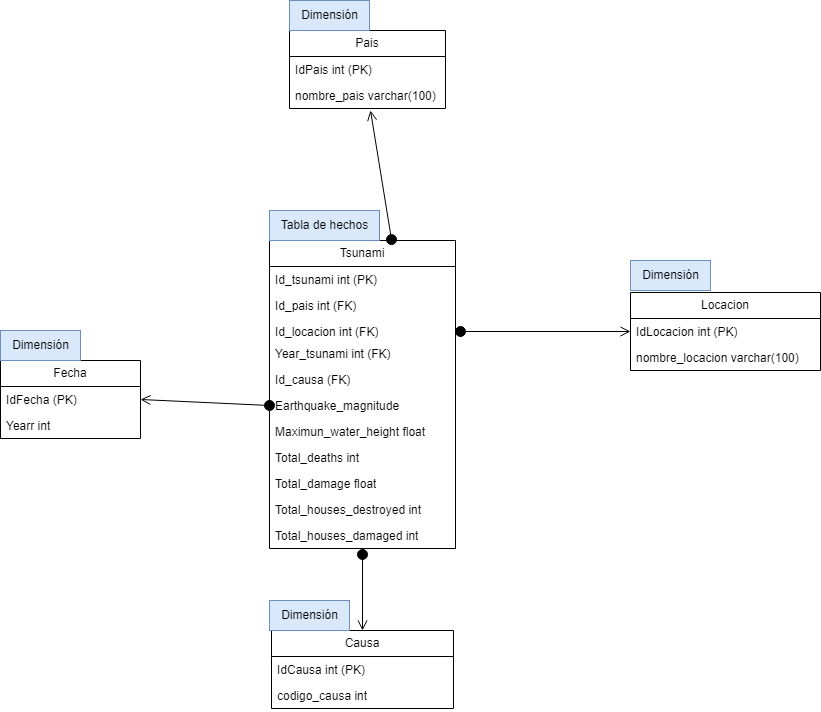

The diagram above was exported from draw.io. Its source (the exported page's mxGraphModel, read from the mxfile embedded in the PNG):
<mxGraphModel dx="880" dy="1645" grid="1" gridSize="10" guides="1" tooltips="1" connect="1" arrows="1" fold="1" page="1" pageScale="1" pageWidth="827" pageHeight="1169" math="0" shadow="0">
  <root>
    <mxCell id="0" />
    <mxCell id="1" parent="0" />
    <mxCell id="AfZ2VSGV_Zi3rn9QUF7c-1" value="Tsunami" style="swimlane;fontStyle=0;childLayout=stackLayout;horizontal=1;startSize=26;fillColor=none;horizontalStack=0;resizeParent=1;resizeParentMax=0;resizeLast=0;collapsible=1;marginBottom=0;whiteSpace=wrap;html=1;" parent="1" vertex="1">
      <mxGeometry x="269" y="60" width="186" height="308" as="geometry" />
    </mxCell>
    <mxCell id="AfZ2VSGV_Zi3rn9QUF7c-2" value="Id_tsunami int (PK)" style="text;strokeColor=none;fillColor=none;align=left;verticalAlign=top;spacingLeft=4;spacingRight=4;overflow=hidden;rotatable=0;points=[[0,0.5],[1,0.5]];portConstraint=eastwest;whiteSpace=wrap;html=1;" parent="AfZ2VSGV_Zi3rn9QUF7c-1" vertex="1">
      <mxGeometry y="26" width="186" height="26" as="geometry" />
    </mxCell>
    <mxCell id="AfZ2VSGV_Zi3rn9QUF7c-3" value="Id_pais int (FK)" style="text;strokeColor=none;fillColor=none;align=left;verticalAlign=top;spacingLeft=4;spacingRight=4;overflow=hidden;rotatable=0;points=[[0,0.5],[1,0.5]];portConstraint=eastwest;whiteSpace=wrap;html=1;" parent="AfZ2VSGV_Zi3rn9QUF7c-1" vertex="1">
      <mxGeometry y="52" width="186" height="26" as="geometry" />
    </mxCell>
    <mxCell id="AfZ2VSGV_Zi3rn9QUF7c-4" value="Id_locacion int (FK)" style="text;strokeColor=none;fillColor=none;align=left;verticalAlign=top;spacingLeft=4;spacingRight=4;overflow=hidden;rotatable=0;points=[[0,0.5],[1,0.5]];portConstraint=eastwest;whiteSpace=wrap;html=1;" parent="AfZ2VSGV_Zi3rn9QUF7c-1" vertex="1">
      <mxGeometry y="78" width="186" height="22" as="geometry" />
    </mxCell>
    <mxCell id="AfZ2VSGV_Zi3rn9QUF7c-8" value="Year_tsunami int (FK)" style="text;strokeColor=none;fillColor=none;align=left;verticalAlign=top;spacingLeft=4;spacingRight=4;overflow=hidden;rotatable=0;points=[[0,0.5],[1,0.5]];portConstraint=eastwest;whiteSpace=wrap;html=1;" parent="AfZ2VSGV_Zi3rn9QUF7c-1" vertex="1">
      <mxGeometry y="100" width="186" height="26" as="geometry" />
    </mxCell>
    <mxCell id="dqM-U-JsAWYnsaGeQASm-11" value="Id_causa (FK)" style="text;strokeColor=none;fillColor=none;align=left;verticalAlign=top;spacingLeft=4;spacingRight=4;overflow=hidden;rotatable=0;points=[[0,0.5],[1,0.5]];portConstraint=eastwest;whiteSpace=wrap;html=1;" vertex="1" parent="AfZ2VSGV_Zi3rn9QUF7c-1">
      <mxGeometry y="126" width="186" height="26" as="geometry" />
    </mxCell>
    <mxCell id="dqM-U-JsAWYnsaGeQASm-6" value="Earthquake_magnitude" style="text;strokeColor=none;fillColor=none;align=left;verticalAlign=top;spacingLeft=4;spacingRight=4;overflow=hidden;rotatable=0;points=[[0,0.5],[1,0.5]];portConstraint=eastwest;whiteSpace=wrap;html=1;" vertex="1" parent="AfZ2VSGV_Zi3rn9QUF7c-1">
      <mxGeometry y="152" width="186" height="26" as="geometry" />
    </mxCell>
    <mxCell id="AfZ2VSGV_Zi3rn9QUF7c-9" value="Maximun_water_height float" style="text;strokeColor=none;fillColor=none;align=left;verticalAlign=top;spacingLeft=4;spacingRight=4;overflow=hidden;rotatable=0;points=[[0,0.5],[1,0.5]];portConstraint=eastwest;whiteSpace=wrap;html=1;" parent="AfZ2VSGV_Zi3rn9QUF7c-1" vertex="1">
      <mxGeometry y="178" width="186" height="26" as="geometry" />
    </mxCell>
    <mxCell id="AfZ2VSGV_Zi3rn9QUF7c-10" value="Total_deaths int" style="text;strokeColor=none;fillColor=none;align=left;verticalAlign=top;spacingLeft=4;spacingRight=4;overflow=hidden;rotatable=0;points=[[0,0.5],[1,0.5]];portConstraint=eastwest;whiteSpace=wrap;html=1;" parent="AfZ2VSGV_Zi3rn9QUF7c-1" vertex="1">
      <mxGeometry y="204" width="186" height="26" as="geometry" />
    </mxCell>
    <mxCell id="AfZ2VSGV_Zi3rn9QUF7c-11" value="Total_damage float" style="text;strokeColor=none;fillColor=none;align=left;verticalAlign=top;spacingLeft=4;spacingRight=4;overflow=hidden;rotatable=0;points=[[0,0.5],[1,0.5]];portConstraint=eastwest;whiteSpace=wrap;html=1;" parent="AfZ2VSGV_Zi3rn9QUF7c-1" vertex="1">
      <mxGeometry y="230" width="186" height="26" as="geometry" />
    </mxCell>
    <mxCell id="AfZ2VSGV_Zi3rn9QUF7c-12" value="Total_houses_destroyed int" style="text;strokeColor=none;fillColor=none;align=left;verticalAlign=top;spacingLeft=4;spacingRight=4;overflow=hidden;rotatable=0;points=[[0,0.5],[1,0.5]];portConstraint=eastwest;whiteSpace=wrap;html=1;" parent="AfZ2VSGV_Zi3rn9QUF7c-1" vertex="1">
      <mxGeometry y="256" width="186" height="26" as="geometry" />
    </mxCell>
    <mxCell id="AfZ2VSGV_Zi3rn9QUF7c-13" value="Total_houses_damaged int" style="text;strokeColor=none;fillColor=none;align=left;verticalAlign=top;spacingLeft=4;spacingRight=4;overflow=hidden;rotatable=0;points=[[0,0.5],[1,0.5]];portConstraint=eastwest;whiteSpace=wrap;html=1;" parent="AfZ2VSGV_Zi3rn9QUF7c-1" vertex="1">
      <mxGeometry y="282" width="186" height="26" as="geometry" />
    </mxCell>
    <mxCell id="AfZ2VSGV_Zi3rn9QUF7c-14" value="Pais" style="swimlane;fontStyle=0;childLayout=stackLayout;horizontal=1;startSize=26;fillColor=none;horizontalStack=0;resizeParent=1;resizeParentMax=0;resizeLast=0;collapsible=1;marginBottom=0;whiteSpace=wrap;html=1;" parent="1" vertex="1">
      <mxGeometry x="289" y="-150" width="156" height="78" as="geometry" />
    </mxCell>
    <mxCell id="AfZ2VSGV_Zi3rn9QUF7c-15" value="IdPais int (PK)" style="text;strokeColor=none;fillColor=none;align=left;verticalAlign=top;spacingLeft=4;spacingRight=4;overflow=hidden;rotatable=0;points=[[0,0.5],[1,0.5]];portConstraint=eastwest;whiteSpace=wrap;html=1;" parent="AfZ2VSGV_Zi3rn9QUF7c-14" vertex="1">
      <mxGeometry y="26" width="156" height="26" as="geometry" />
    </mxCell>
    <mxCell id="AfZ2VSGV_Zi3rn9QUF7c-16" value="nombre_pais varchar(100)" style="text;strokeColor=none;fillColor=none;align=left;verticalAlign=top;spacingLeft=4;spacingRight=4;overflow=hidden;rotatable=0;points=[[0,0.5],[1,0.5]];portConstraint=eastwest;whiteSpace=wrap;html=1;" parent="AfZ2VSGV_Zi3rn9QUF7c-14" vertex="1">
      <mxGeometry y="52" width="156" height="26" as="geometry" />
    </mxCell>
    <mxCell id="AfZ2VSGV_Zi3rn9QUF7c-18" value="Fecha" style="swimlane;fontStyle=0;childLayout=stackLayout;horizontal=1;startSize=26;fillColor=none;horizontalStack=0;resizeParent=1;resizeParentMax=0;resizeLast=0;collapsible=1;marginBottom=0;whiteSpace=wrap;html=1;" parent="1" vertex="1">
      <mxGeometry y="180" width="140" height="78" as="geometry" />
    </mxCell>
    <mxCell id="AfZ2VSGV_Zi3rn9QUF7c-19" value="IdFecha (PK)" style="text;strokeColor=none;fillColor=none;align=left;verticalAlign=top;spacingLeft=4;spacingRight=4;overflow=hidden;rotatable=0;points=[[0,0.5],[1,0.5]];portConstraint=eastwest;whiteSpace=wrap;html=1;" parent="AfZ2VSGV_Zi3rn9QUF7c-18" vertex="1">
      <mxGeometry y="26" width="140" height="26" as="geometry" />
    </mxCell>
    <mxCell id="AfZ2VSGV_Zi3rn9QUF7c-20" value="Yearr int" style="text;strokeColor=none;fillColor=none;align=left;verticalAlign=top;spacingLeft=4;spacingRight=4;overflow=hidden;rotatable=0;points=[[0,0.5],[1,0.5]];portConstraint=eastwest;whiteSpace=wrap;html=1;" parent="AfZ2VSGV_Zi3rn9QUF7c-18" vertex="1">
      <mxGeometry y="52" width="140" height="26" as="geometry" />
    </mxCell>
    <mxCell id="AfZ2VSGV_Zi3rn9QUF7c-22" value="Locacion" style="swimlane;fontStyle=0;childLayout=stackLayout;horizontal=1;startSize=26;fillColor=none;horizontalStack=0;resizeParent=1;resizeParentMax=0;resizeLast=0;collapsible=1;marginBottom=0;whiteSpace=wrap;html=1;" parent="1" vertex="1">
      <mxGeometry x="630" y="112" width="190" height="78" as="geometry" />
    </mxCell>
    <mxCell id="AfZ2VSGV_Zi3rn9QUF7c-23" value="IdLocacion int (PK)" style="text;strokeColor=none;fillColor=none;align=left;verticalAlign=top;spacingLeft=4;spacingRight=4;overflow=hidden;rotatable=0;points=[[0,0.5],[1,0.5]];portConstraint=eastwest;whiteSpace=wrap;html=1;" parent="AfZ2VSGV_Zi3rn9QUF7c-22" vertex="1">
      <mxGeometry y="26" width="190" height="26" as="geometry" />
    </mxCell>
    <mxCell id="AfZ2VSGV_Zi3rn9QUF7c-24" value="nombre_locacion varchar(100)" style="text;strokeColor=none;fillColor=none;align=left;verticalAlign=top;spacingLeft=4;spacingRight=4;overflow=hidden;rotatable=0;points=[[0,0.5],[1,0.5]];portConstraint=eastwest;whiteSpace=wrap;html=1;" parent="AfZ2VSGV_Zi3rn9QUF7c-22" vertex="1">
      <mxGeometry y="52" width="190" height="26" as="geometry" />
    </mxCell>
    <mxCell id="AfZ2VSGV_Zi3rn9QUF7c-27" value="Tabla de hechos" style="text;html=1;align=center;verticalAlign=middle;resizable=0;points=[];autosize=1;strokeColor=#6c8ebf;fillColor=#dae8fc;" parent="1" vertex="1">
      <mxGeometry x="269" y="30" width="110" height="30" as="geometry" />
    </mxCell>
    <mxCell id="AfZ2VSGV_Zi3rn9QUF7c-29" value="" style="endArrow=open;startArrow=oval;endFill=0;startFill=1;endSize=8;startSize=10;html=1;rounded=0;entryX=0;entryY=0.5;entryDx=0;entryDy=0;" parent="1" target="AfZ2VSGV_Zi3rn9QUF7c-23" edge="1">
      <mxGeometry width="160" relative="1" as="geometry">
        <mxPoint x="460" y="151" as="sourcePoint" />
        <mxPoint x="460" y="150" as="targetPoint" />
      </mxGeometry>
    </mxCell>
    <mxCell id="AfZ2VSGV_Zi3rn9QUF7c-30" value="" style="endArrow=open;startArrow=oval;endFill=0;startFill=1;endSize=8;startSize=10;html=1;rounded=0;entryX=1;entryY=0.5;entryDx=0;entryDy=0;exitX=0;exitY=0.5;exitDx=0;exitDy=0;" parent="1" source="dqM-U-JsAWYnsaGeQASm-6" target="AfZ2VSGV_Zi3rn9QUF7c-19" edge="1">
      <mxGeometry width="160" relative="1" as="geometry">
        <mxPoint x="210" y="220" as="sourcePoint" />
        <mxPoint x="460" y="50" as="targetPoint" />
      </mxGeometry>
    </mxCell>
    <mxCell id="AfZ2VSGV_Zi3rn9QUF7c-31" value="" style="endArrow=open;startArrow=oval;endFill=0;startFill=1;endSize=8;startSize=10;html=1;rounded=0;exitX=0.656;exitY=-0.003;exitDx=0;exitDy=0;exitPerimeter=0;" parent="1" source="AfZ2VSGV_Zi3rn9QUF7c-1" edge="1">
      <mxGeometry width="160" relative="1" as="geometry">
        <mxPoint x="340" y="-20" as="sourcePoint" />
        <mxPoint x="370" y="-70" as="targetPoint" />
      </mxGeometry>
    </mxCell>
    <mxCell id="dqM-U-JsAWYnsaGeQASm-1" value="Causa" style="swimlane;fontStyle=0;childLayout=stackLayout;horizontal=1;startSize=26;fillColor=none;horizontalStack=0;resizeParent=1;resizeParentMax=0;resizeLast=0;collapsible=1;marginBottom=0;whiteSpace=wrap;html=1;" vertex="1" parent="1">
      <mxGeometry x="271" y="450" width="182" height="78" as="geometry" />
    </mxCell>
    <mxCell id="dqM-U-JsAWYnsaGeQASm-2" value="IdCausa int (PK)" style="text;strokeColor=none;fillColor=none;align=left;verticalAlign=top;spacingLeft=4;spacingRight=4;overflow=hidden;rotatable=0;points=[[0,0.5],[1,0.5]];portConstraint=eastwest;whiteSpace=wrap;html=1;" vertex="1" parent="dqM-U-JsAWYnsaGeQASm-1">
      <mxGeometry y="26" width="182" height="26" as="geometry" />
    </mxCell>
    <mxCell id="dqM-U-JsAWYnsaGeQASm-3" value="codigo_causa int" style="text;strokeColor=none;fillColor=none;align=left;verticalAlign=top;spacingLeft=4;spacingRight=4;overflow=hidden;rotatable=0;points=[[0,0.5],[1,0.5]];portConstraint=eastwest;whiteSpace=wrap;html=1;" vertex="1" parent="dqM-U-JsAWYnsaGeQASm-1">
      <mxGeometry y="52" width="182" height="26" as="geometry" />
    </mxCell>
    <mxCell id="dqM-U-JsAWYnsaGeQASm-5" value="" style="endArrow=open;startArrow=oval;endFill=0;startFill=1;endSize=8;startSize=10;html=1;rounded=0;entryX=0.5;entryY=0;entryDx=0;entryDy=0;exitX=0.5;exitY=1.231;exitDx=0;exitDy=0;exitPerimeter=0;" edge="1" parent="1" source="AfZ2VSGV_Zi3rn9QUF7c-13" target="dqM-U-JsAWYnsaGeQASm-1">
      <mxGeometry width="160" relative="1" as="geometry">
        <mxPoint x="370" y="350" as="sourcePoint" />
        <mxPoint x="140" y="227" as="targetPoint" />
      </mxGeometry>
    </mxCell>
    <mxCell id="dqM-U-JsAWYnsaGeQASm-7" value="Dimensión" style="text;html=1;align=center;verticalAlign=middle;resizable=0;points=[];autosize=1;strokeColor=#6c8ebf;fillColor=#dae8fc;" vertex="1" parent="1">
      <mxGeometry x="289" y="-180" width="80" height="30" as="geometry" />
    </mxCell>
    <mxCell id="dqM-U-JsAWYnsaGeQASm-8" value="Dimensión" style="text;html=1;align=center;verticalAlign=middle;resizable=0;points=[];autosize=1;strokeColor=#6c8ebf;fillColor=#dae8fc;" vertex="1" parent="1">
      <mxGeometry x="630" y="80" width="80" height="30" as="geometry" />
    </mxCell>
    <mxCell id="dqM-U-JsAWYnsaGeQASm-9" value="Dimensión" style="text;html=1;align=center;verticalAlign=middle;resizable=0;points=[];autosize=1;strokeColor=#6c8ebf;fillColor=#dae8fc;" vertex="1" parent="1">
      <mxGeometry y="150" width="80" height="30" as="geometry" />
    </mxCell>
    <mxCell id="dqM-U-JsAWYnsaGeQASm-10" value="Dimensión" style="text;html=1;align=center;verticalAlign=middle;resizable=0;points=[];autosize=1;strokeColor=#6c8ebf;fillColor=#dae8fc;" vertex="1" parent="1">
      <mxGeometry x="269" y="420" width="80" height="30" as="geometry" />
    </mxCell>
  </root>
</mxGraphModel>